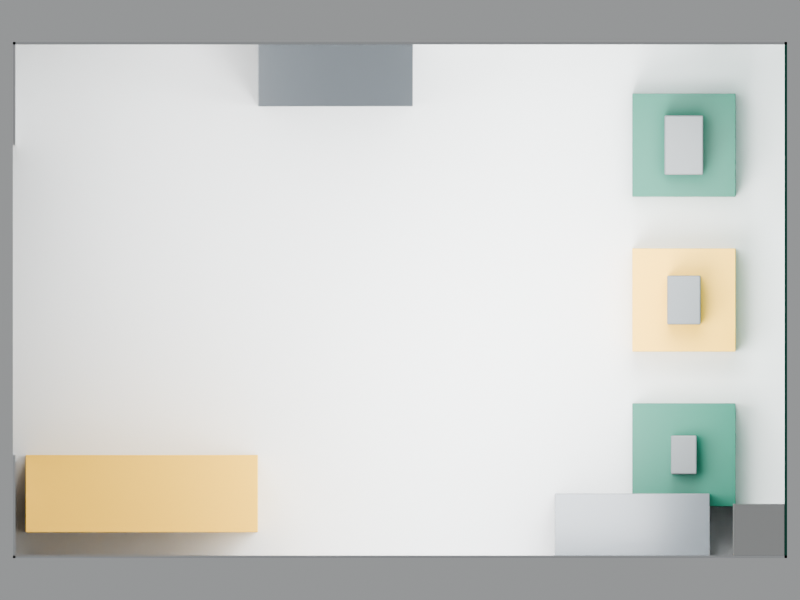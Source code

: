 # Source: booth.blend  (saved by Blender 4.2.66; exported with 4.5.12 LTS)
import bpy
from mathutils import Matrix  # noqa: F401  (used for matrix-valued properties, if any)

bpy.ops.wm.read_factory_settings(use_empty=True)
scene = bpy.context.scene
scene.name = 'Scene'

# ---- images (referenced by path relative to the original .blend; pixels are not part of the script)
import os
ASSET_DIR = os.environ.get("B2B_ASSET_DIR", "")  # directory of the original .blend (textures are referenced by path, not embedded)
HERE = os.path.dirname(os.path.abspath(__file__))  # packed textures are extracted next to this script under _unpacked/

def load_image(name, relpath, width, height, colorspace="sRGB"):
    """Load a texture the original file referenced (path relative to the .blend, or extracted next to this script)."""
    p = next((c for c in (os.path.join(HERE, relpath), os.path.join(ASSET_DIR, relpath)) if relpath and os.path.exists(c)), "")
    if p:
        img = bpy.data.images.load(p, check_existing=True)
        img.name = name
    else:  # same state as the original file: an image datablock whose file is absent (Cycles renders it pink)
        img = bpy.data.images.new(name, width, height)
        img.source = "FILE"
        img.filepath = "//" + (relpath or name)
    img.colorspace_settings.name = colorspace
    return img
img_logo_png = load_image('logo.png', '_unpacked/logo.f51faae1.png', 1800, 600, 'sRGB')

# ---- materials (node trees are filled in below, after node groups)
mat_mat_wall_white = bpy.data.materials.new('mat_wall_white')
mat_mat_brand_primary = bpy.data.materials.new('mat_brand_primary')
mat_mat_brand_primary.diffuse_color = (0.0137, 0.159, 0.107, 1.0)
mat_mat_floor = bpy.data.materials.new('mat_floor')
mat_mat_cabinet = bpy.data.materials.new('mat_cabinet')
mat_mat_brand_secondary = bpy.data.materials.new('mat_brand_secondary')
mat_mat_brand_secondary.diffuse_color = (0.8879, 0.5333, 0.07619, 1.0)
mat_mat_product = bpy.data.materials.new('mat_product')
mat_mat_column = bpy.data.materials.new('mat_column')
mat_mat_entrance_marker = bpy.data.materials.new('mat_entrance_marker')
mat_mat_logo = bpy.data.materials.new('mat_logo')

# ---- material node trees
mat_mat_wall_white.use_nodes = True; mat_mat_wall_white.node_tree.nodes.clear()
_N = mat_mat_wall_white.node_tree.nodes; _L = mat_mat_wall_white.node_tree.links
n0 = _N.new('ShaderNodeBsdfPrincipled'); n0.name = 'Principled BSDF'; n0.location = (10, 300)
n0.inputs[0].default_value = (0.82, 0.83, 0.84, 1.0)
n0.inputs[2].default_value = 0.6
n1 = _N.new('ShaderNodeOutputMaterial'); n1.name = 'Material Output'; n1.location = (300, 300)
_L.new(n0.outputs[0], n1.inputs[0])
n1.is_active_output = True
mat_mat_brand_primary.use_nodes = True; mat_mat_brand_primary.node_tree.nodes.clear()
_N = mat_mat_brand_primary.node_tree.nodes; _L = mat_mat_brand_primary.node_tree.links
n0 = _N.new('ShaderNodeBsdfPrincipled'); n0.name = 'Principled BSDF'; n0.location = (10, 300)
n0.inputs[0].default_value = (0.0137, 0.159, 0.107, 1.0)
n0.inputs[2].default_value = 0.45
n1 = _N.new('ShaderNodeOutputMaterial'); n1.name = 'Material Output'; n1.location = (300, 300)
_L.new(n0.outputs[0], n1.inputs[0])
n1.is_active_output = True
mat_mat_floor.use_nodes = True; mat_mat_floor.node_tree.nodes.clear()
_N = mat_mat_floor.node_tree.nodes; _L = mat_mat_floor.node_tree.links
n0 = _N.new('ShaderNodeBsdfPrincipled'); n0.name = 'Principled BSDF'; n0.location = (10, 300)
n0.inputs[0].default_value = (0.28, 0.29, 0.3, 1.0)
n1 = _N.new('ShaderNodeOutputMaterial'); n1.name = 'Material Output'; n1.location = (300, 300)
_L.new(n0.outputs[0], n1.inputs[0])
n1.is_active_output = True
mat_mat_cabinet.use_nodes = True; mat_mat_cabinet.node_tree.nodes.clear()
_N = mat_mat_cabinet.node_tree.nodes; _L = mat_mat_cabinet.node_tree.links
n0 = _N.new('ShaderNodeBsdfPrincipled'); n0.name = 'Principled BSDF'; n0.location = (10, 300)
n0.inputs[0].default_value = (0.09, 0.1, 0.11, 1.0)
n0.inputs[2].default_value = 0.35
n1 = _N.new('ShaderNodeOutputMaterial'); n1.name = 'Material Output'; n1.location = (300, 300)
_L.new(n0.outputs[0], n1.inputs[0])
n1.is_active_output = True
mat_mat_brand_secondary.use_nodes = True; mat_mat_brand_secondary.node_tree.nodes.clear()
_N = mat_mat_brand_secondary.node_tree.nodes; _L = mat_mat_brand_secondary.node_tree.links
n0 = _N.new('ShaderNodeBsdfPrincipled'); n0.name = 'Principled BSDF'; n0.location = (10, 300)
n0.inputs[0].default_value = (0.8879, 0.5333, 0.07619, 1.0)
n0.inputs[2].default_value = 0.4
n1 = _N.new('ShaderNodeOutputMaterial'); n1.name = 'Material Output'; n1.location = (300, 300)
_L.new(n0.outputs[0], n1.inputs[0])
n1.is_active_output = True
mat_mat_product.use_nodes = True; mat_mat_product.node_tree.nodes.clear()
_N = mat_mat_product.node_tree.nodes; _L = mat_mat_product.node_tree.links
n0 = _N.new('ShaderNodeBsdfPrincipled'); n0.name = 'Principled BSDF'; n0.location = (10, 300)
n0.inputs[0].default_value = (0.16, 0.17, 0.18, 1.0)
n0.inputs[2].default_value = 0.4
n1 = _N.new('ShaderNodeOutputMaterial'); n1.name = 'Material Output'; n1.location = (300, 300)
_L.new(n0.outputs[0], n1.inputs[0])
n1.is_active_output = True
mat_mat_column.use_nodes = True; mat_mat_column.node_tree.nodes.clear()
_N = mat_mat_column.node_tree.nodes; _L = mat_mat_column.node_tree.links
n0 = _N.new('ShaderNodeBsdfPrincipled'); n0.name = 'Principled BSDF'; n0.location = (10, 300)
n0.inputs[0].default_value = (0.75, 0.75, 0.74, 1.0)
n0.inputs[2].default_value = 0.6
n1 = _N.new('ShaderNodeOutputMaterial'); n1.name = 'Material Output'; n1.location = (300, 300)
_L.new(n0.outputs[0], n1.inputs[0])
n1.is_active_output = True
mat_mat_entrance_marker.use_nodes = True; mat_mat_entrance_marker.node_tree.nodes.clear()
_N = mat_mat_entrance_marker.node_tree.nodes; _L = mat_mat_entrance_marker.node_tree.links
n0 = _N.new('ShaderNodeBsdfPrincipled'); n0.name = 'Principled BSDF'; n0.location = (10, 300)
n0.inputs[0].default_value = (0.55, 0.55, 0.55, 1.0)
n0.inputs[2].default_value = 0.7
n1 = _N.new('ShaderNodeOutputMaterial'); n1.name = 'Material Output'; n1.location = (300, 300)
_L.new(n0.outputs[0], n1.inputs[0])
n1.is_active_output = True
mat_mat_logo.use_nodes = True; mat_mat_logo.node_tree.nodes.clear()
_N = mat_mat_logo.node_tree.nodes; _L = mat_mat_logo.node_tree.links
n0 = _N.new('ShaderNodeBsdfPrincipled'); n0.name = 'Principled BSDF'; n0.location = (10, 300)
n1 = _N.new('ShaderNodeOutputMaterial'); n1.name = 'Material Output'; n1.location = (300, 300)
n2 = _N.new('ShaderNodeTexImage'); n2.name = 'Image Texture'; n2.location = (0, 0)
n2.image = img_logo_png
_L.new(n0.outputs[0], n1.inputs[0])
_L.new(n2.outputs[0], n0.inputs[0])
_L.new(n2.outputs[1], n0.inputs[4])
n1.is_active_output = True

# ---- world
world_world = bpy.data.worlds.new('World'); scene.world = world_world
world_world.use_nodes = True; world_world.node_tree.nodes.clear()
_N = world_world.node_tree.nodes; _L = world_world.node_tree.links
n0 = _N.new('ShaderNodeBackground'); n0.name = 'Background'; n0.location = (10, 300)
n0.inputs[0].default_value = (0.85, 0.87, 0.88, 1.0)
n0.inputs[1].default_value = 0.35
n1 = _N.new('ShaderNodeOutputWorld'); n1.name = 'World Output'; n1.location = (300, 300)
_L.new(n0.outputs[0], n1.inputs[0])
n1.is_active_output = True

# ---- cameras
cam_cam_entrance = bpy.data.cameras.new('cam_entrance')
cam_cam_entrance.lens = 35.0
cam_cam_top = bpy.data.cameras.new('cam_top')
cam_cam_top.type = 'ORTHO'
cam_cam_top.ortho_scale = 6.2

# ---- lights
light_key = bpy.data.lights.new('key', 'AREA')
light_key.energy = 220.0
light_key.size = 2.0
light_fill = bpy.data.lights.new('fill', 'AREA')
light_fill.energy = 90.0
light_fill.size = 2.0
light_rim = bpy.data.lights.new('rim', 'AREA')
light_rim.energy = 120.0
light_rim.size = 1.5

# ---- meshes
me_booth_shell = bpy.data.meshes.new('booth_shell')
me_booth_shell.from_pydata([(-3.0, -2.0, -0.01), (-3.0, -2.0, 0.01), (-3.0, 2.0, -0.01), (-3.0, 2.0, 0.01), (3.0, -2.0, -0.01), (3.0, -2.0, 0.01), (3.0, 2.0, -0.01), (3.0, 2.0, 0.01), (2.98, -2.0, 0.01), (2.98, -2.0, 4.01), (2.98, 2.0, 0.01), (2.98, 2.0, 4.01), (3.0, -2.0, 0.01), (3.0, -2.0, 4.01), (3.0, 2.0, 0.01), (3.0, 2.0, 4.01), (-3.0, -2.0, 0.01), (-3.0, -2.0, 4.01), (-3.0, -1.98, 0.01), (-3.0, -1.98, 4.01), (3.0, -2.0, 0.01), (3.0, -2.0, 4.01), (3.0, -1.98, 0.01), (3.0, -1.98, 4.01), (-3.0, 1.98, 0.01), (-3.0, 1.98, 4.01), (-3.0, 2.0, 0.01), (-3.0, 2.0, 4.01), (3.0, 1.98, 0.01), (3.0, 1.98, 4.01), (3.0, 2.0, 0.01), (3.0, 2.0, 4.01), (-3.0, -2.0, 0.01), (-3.0, -2.0, 4.01), (-3.0, -1.2, 0.01), (-3.0, -1.2, 4.01), (-2.98, -2.0, 0.01), (-2.98, -2.0, 4.01), (-2.98, -1.2, 0.01), (-2.98, -1.2, 4.01), (-3.0, 1.2, 0.01), (-3.0, 1.2, 4.01), (-3.0, 2.0, 0.01), (-3.0, 2.0, 4.01), (-2.98, 1.2, 0.01), (-2.98, 1.2, 4.01), (-2.98, 2.0, 0.01), (-2.98, 2.0, 4.01)], [], [(0, 1, 3, 2), (2, 3, 7, 6), (6, 7, 5, 4), (4, 5, 1, 0), (2, 6, 4, 0), (7, 3, 1, 5), (8, 9, 11, 10), (10, 11, 15, 14), (14, 15, 13, 12), (12, 13, 9, 8), (10, 14, 12, 8), (15, 11, 9, 13), (16, 17, 19, 18), (18, 19, 23, 22), (22, 23, 21, 20), (20, 21, 17, 16), (18, 22, 20, 16), (23, 19, 17, 21), (24, 25, 27, 26), (26, 27, 31, 30), (30, 31, 29, 28), (28, 29, 25, 24), (26, 30, 28, 24), (31, 27, 25, 29), (32, 33, 35, 34), (34, 35, 39, 38), (38, 39, 37, 36), (36, 37, 33, 32), (34, 38, 36, 32), (39, 35, 33, 37), (40, 41, 43, 42), (42, 43, 47, 46), (46, 47, 45, 44), (44, 45, 41, 40), (42, 46, 44, 40), (47, 43, 41, 45)])
me_booth_shell.polygons.foreach_set('material_index', [0, 0, 1, 0, 2, 0, 1, 1, 1, 1, 1, 1, 0, 0, 1, 0, 0, 0, 0, 0, 1, 0, 0, 0, 0, 0, 0, 0, 0, 0, 0, 0, 0, 0, 0, 0])
me_booth_shell.materials.append(mat_mat_wall_white)
me_booth_shell.materials.append(mat_mat_brand_primary)
me_booth_shell.materials.append(mat_mat_floor)
me_booth_shell.update()
me_cabinet_01 = bpy.data.meshes.new('cabinet_01')
me_cabinet_01.from_pydata([(-0.6, -0.25, -1.0), (-0.6, -0.25, 1.0), (-0.6, 0.25, -1.0), (-0.6, 0.25, 1.0), (0.6, -0.25, -1.0), (0.6, -0.25, 1.0), (0.6, 0.25, -1.0), (0.6, 0.25, 1.0)], [], [(0, 1, 3, 2), (2, 3, 7, 6), (6, 7, 5, 4), (4, 5, 1, 0), (2, 6, 4, 0), (7, 3, 1, 5)])
me_cabinet_01.materials.append(mat_mat_cabinet)
me_cabinet_01.update()
me_cabinet_02 = bpy.data.meshes.new('cabinet_02')
me_cabinet_02.from_pydata([(-0.6, -0.25, -1.0), (-0.6, -0.25, 1.0), (-0.6, 0.25, -1.0), (-0.6, 0.25, 1.0), (0.6, -0.25, -1.0), (0.6, -0.25, 1.0), (0.6, 0.25, -1.0), (0.6, 0.25, 1.0)], [], [(0, 1, 3, 2), (2, 3, 7, 6), (6, 7, 5, 4), (4, 5, 1, 0), (2, 6, 4, 0), (7, 3, 1, 5)])
me_cabinet_02.materials.append(mat_mat_cabinet)
me_cabinet_02.update()
me_counter = bpy.data.meshes.new('counter')
me_counter.from_pydata([(-0.9, -0.3, -0.5), (-0.9, -0.3, 0.5), (-0.9, 0.3, -0.5), (-0.9, 0.3, 0.5), (0.9, -0.3, -0.5), (0.9, -0.3, 0.5), (0.9, 0.3, -0.5), (0.9, 0.3, 0.5)], [], [(0, 1, 3, 2), (2, 3, 7, 6), (6, 7, 5, 4), (4, 5, 1, 0), (2, 6, 4, 0), (7, 3, 1, 5)])
me_counter.materials.append(mat_mat_brand_secondary)
me_counter.update()
me_plinth_01 = bpy.data.meshes.new('plinth_01')
me_plinth_01.from_pydata([(-0.4, -0.4, -0.2), (-0.4, -0.4, 0.2), (-0.4, 0.4, -0.2), (-0.4, 0.4, 0.2), (0.4, -0.4, -0.2), (0.4, -0.4, 0.2), (0.4, 0.4, -0.2), (0.4, 0.4, 0.2)], [], [(0, 1, 3, 2), (2, 3, 7, 6), (6, 7, 5, 4), (4, 5, 1, 0), (2, 6, 4, 0), (7, 3, 1, 5)])
me_plinth_01.materials.append(mat_mat_brand_primary)
me_plinth_01.update()
me_plinth_02 = bpy.data.meshes.new('plinth_02')
me_plinth_02.from_pydata([(-0.4, -0.4, -0.2), (-0.4, -0.4, 0.2), (-0.4, 0.4, -0.2), (-0.4, 0.4, 0.2), (0.4, -0.4, -0.2), (0.4, -0.4, 0.2), (0.4, 0.4, -0.2), (0.4, 0.4, 0.2)], [], [(0, 1, 3, 2), (2, 3, 7, 6), (6, 7, 5, 4), (4, 5, 1, 0), (2, 6, 4, 0), (7, 3, 1, 5)])
me_plinth_02.materials.append(mat_mat_brand_secondary)
me_plinth_02.update()
me_plinth_03 = bpy.data.meshes.new('plinth_03')
me_plinth_03.from_pydata([(-0.4, -0.4, -0.2), (-0.4, -0.4, 0.2), (-0.4, 0.4, -0.2), (-0.4, 0.4, 0.2), (0.4, -0.4, -0.2), (0.4, -0.4, 0.2), (0.4, 0.4, -0.2), (0.4, 0.4, 0.2)], [], [(0, 1, 3, 2), (2, 3, 7, 6), (6, 7, 5, 4), (4, 5, 1, 0), (2, 6, 4, 0), (7, 3, 1, 5)])
me_plinth_03.materials.append(mat_mat_brand_primary)
me_plinth_03.update()
me_product_01 = bpy.data.meshes.new('product_01')
me_product_01.from_pydata([(-0.1, -0.15, -0.125), (-0.1, -0.15, 0.125), (-0.1, 0.15, -0.125), (-0.1, 0.15, 0.125), (0.1, -0.15, -0.125), (0.1, -0.15, 0.125), (0.1, 0.15, -0.125), (0.1, 0.15, 0.125)], [], [(0, 1, 3, 2), (2, 3, 7, 6), (6, 7, 5, 4), (4, 5, 1, 0), (2, 6, 4, 0), (7, 3, 1, 5)])
me_product_01.materials.append(mat_mat_product)
me_product_01.update()
me_product_02 = bpy.data.meshes.new('product_02')
me_product_02.from_pydata([(-0.13, -0.19, -0.16), (-0.13, -0.19, 0.16), (-0.13, 0.19, -0.16), (-0.13, 0.19, 0.16), (0.13, -0.19, -0.16), (0.13, -0.19, 0.16), (0.13, 0.19, -0.16), (0.13, 0.19, 0.16)], [], [(0, 1, 3, 2), (2, 3, 7, 6), (6, 7, 5, 4), (4, 5, 1, 0), (2, 6, 4, 0), (7, 3, 1, 5)])
me_product_02.materials.append(mat_mat_product)
me_product_02.update()
me_product_03 = bpy.data.meshes.new('product_03')
me_product_03.from_pydata([(-0.15, -0.23, -0.19), (-0.15, -0.23, 0.19), (-0.15, 0.23, -0.19), (-0.15, 0.23, 0.19), (0.15, -0.23, -0.19), (0.15, -0.23, 0.19), (0.15, 0.23, -0.19), (0.15, 0.23, 0.19)], [], [(0, 1, 3, 2), (2, 3, 7, 6), (6, 7, 5, 4), (4, 5, 1, 0), (2, 6, 4, 0), (7, 3, 1, 5)])
me_product_03.materials.append(mat_mat_product)
me_product_03.update()
me_column = bpy.data.meshes.new('column')
me_column.from_pydata([(-0.2, -0.2, -2.0), (-0.2, -0.2, 2.0), (-0.2, 0.2, -2.0), (-0.2, 0.2, 2.0), (0.2, -0.2, -2.0), (0.2, -0.2, 2.0), (0.2, 0.2, -2.0), (0.2, 0.2, 2.0)], [], [(0, 1, 3, 2), (2, 3, 7, 6), (6, 7, 5, 4), (4, 5, 1, 0), (2, 6, 4, 0), (7, 3, 1, 5)])
me_column.materials.append(mat_mat_column)
me_column.update()
me_entrance_zone = bpy.data.meshes.new('entrance_zone')
me_entrance_zone.from_pydata([(-0.06, -1.2, -0.005), (-0.06, -1.2, 0.005), (-0.06, 1.2, -0.005), (-0.06, 1.2, 0.005), (0.06, -1.2, -0.005), (0.06, -1.2, 0.005), (0.06, 1.2, -0.005), (0.06, 1.2, 0.005)], [], [(0, 1, 3, 2), (2, 3, 7, 6), (6, 7, 5, 4), (4, 5, 1, 0), (2, 6, 4, 0), (7, 3, 1, 5)])
me_entrance_zone.materials.append(mat_mat_entrance_marker)
me_entrance_zone.update()
me_logo_decal = bpy.data.meshes.new('logo_decal')
me_logo_decal.from_pydata([(2.979, -0.45, 2.45), (2.979, 0.45, 2.45), (2.979, 0.45, 2.75), (2.979, -0.45, 2.75)], [], [(0, 3, 2, 1)])
_uv = me_logo_decal.uv_layers.new(name='UVMap')
_uv.uv.foreach_set('vector', [1.0, 0.0, 0.0, 0.0, 0.0, 1.0, 1.0, 1.0])
me_logo_decal.materials.append(mat_mat_logo)
me_logo_decal.update()

# ---- objects
ob_booth_shell = bpy.data.objects.new('booth_shell', me_booth_shell)
ob_cabinet_01 = bpy.data.objects.new('cabinet_01', me_cabinet_01)
ob_cabinet_02 = bpy.data.objects.new('cabinet_02', me_cabinet_02)
ob_counter = bpy.data.objects.new('counter', me_counter)
ob_plinth_01 = bpy.data.objects.new('plinth_01', me_plinth_01)
ob_plinth_02 = bpy.data.objects.new('plinth_02', me_plinth_02)
ob_plinth_03 = bpy.data.objects.new('plinth_03', me_plinth_03)
ob_product_01 = bpy.data.objects.new('product_01', me_product_01)
ob_product_02 = bpy.data.objects.new('product_02', me_product_02)
ob_product_03 = bpy.data.objects.new('product_03', me_product_03)
ob_column = bpy.data.objects.new('column', me_column)
ob_entrance_zone = bpy.data.objects.new('entrance_zone', me_entrance_zone)
ob_lighting = bpy.data.objects.new('lighting', None)
ob_light_key = bpy.data.objects.new('light_key', light_key)
ob_light_fill = bpy.data.objects.new('light_fill', light_fill)
ob_light_rim = bpy.data.objects.new('light_rim', light_rim)
ob_logo_decal = bpy.data.objects.new('logo_decal', me_logo_decal)
ob_cam_entrance = bpy.data.objects.new('cam_entrance', cam_cam_entrance)
ob_cam_top = bpy.data.objects.new('cam_top', cam_cam_top)

# ---- transforms, parenting, visibility, modifiers, constraints
ob_booth_shell.location = (0.0, 0.0, -0.01)
ob_cabinet_01.location = (1.8, -1.75, 1.0)
_m = ob_cabinet_01.modifiers.new('bevel', 'BEVEL')
_m.width = 0.006
_m.width_pct = 0.006
_m.segments = 2
ob_cabinet_02.location = (-0.5, 1.75, 1.0)
_m = ob_cabinet_02.modifiers.new('bevel', 'BEVEL')
_m.width = 0.006
_m.width_pct = 0.006
_m.segments = 2
ob_counter.location = (-2.0, -1.5, 0.5)
_m = ob_counter.modifiers.new('bevel', 'BEVEL')
_m.width = 0.006
_m.width_pct = 0.006
_m.segments = 2
ob_plinth_01.location = (2.2, -1.2, 0.2)
_m = ob_plinth_01.modifiers.new('bevel', 'BEVEL')
_m.width = 0.004
_m.width_pct = 0.004
_m.segments = 2
ob_plinth_02.location = (2.2, 0.0, 0.2)
_m = ob_plinth_02.modifiers.new('bevel', 'BEVEL')
_m.width = 0.004
_m.width_pct = 0.004
_m.segments = 2
ob_plinth_03.location = (2.2, 1.2, 0.2)
_m = ob_plinth_03.modifiers.new('bevel', 'BEVEL')
_m.width = 0.004
_m.width_pct = 0.004
_m.segments = 2
ob_product_01.location = (2.2, -1.2, 0.525)
_m = ob_product_01.modifiers.new('bevel', 'BEVEL')
_m.width = 0.01
_m.width_pct = 0.01
_m.segments = 2
ob_product_02.location = (2.2, 0.0, 0.56)
_m = ob_product_02.modifiers.new('bevel', 'BEVEL')
_m.width = 0.01
_m.width_pct = 0.01
_m.segments = 2
ob_product_03.location = (2.2, 1.2, 0.59)
_m = ob_product_03.modifiers.new('bevel', 'BEVEL')
_m.width = 0.01
_m.width_pct = 0.01
_m.segments = 2
ob_column.location = (2.78, -1.78, 2.0)
_m = ob_column.modifiers.new('bevel', 'BEVEL')
_m.width = 0.004
_m.width_pct = 0.004
_m.segments = 2
ob_entrance_zone.location = (7.06, 0.0, 0.005)
ob_lighting.location = (0.0, 0.0, 0.0)
ob_light_key.parent = ob_lighting
ob_light_key.location = (1.0, -1.0, 3.2)
ob_light_key.rotation_euler = (0.4636, -0.0, 0.0)
ob_light_fill.parent = ob_lighting
ob_light_fill.location = (-2.0, 1.2, 2.6)
ob_light_fill.rotation_euler = (1.162, 3.877e-08, -1.951)
ob_light_rim.parent = ob_lighting
ob_light_rim.location = (2.0, 1.0, 3.0)
ob_light_rim.rotation_euler = (0.6659, -2.985e-08, 2.356)
ob_logo_decal.location = (0.0, 0.0, 0.0)
ob_cam_entrance.location = (-1.5, 0.0, 1.6)
ob_cam_entrance.rotation_euler = (1.388, -6.48e-08, -1.571)
ob_cam_top.location = (0.0, 0.0, 6.0)

# ---- collection membership
scene.collection.objects.link(ob_booth_shell)
scene.collection.objects.link(ob_cabinet_01)
scene.collection.objects.link(ob_cabinet_02)
scene.collection.objects.link(ob_counter)
scene.collection.objects.link(ob_plinth_01)
scene.collection.objects.link(ob_plinth_02)
scene.collection.objects.link(ob_plinth_03)
scene.collection.objects.link(ob_product_01)
scene.collection.objects.link(ob_product_02)
scene.collection.objects.link(ob_product_03)
scene.collection.objects.link(ob_column)
scene.collection.objects.link(ob_entrance_zone)
scene.collection.objects.link(ob_lighting)
scene.collection.objects.link(ob_light_key)
scene.collection.objects.link(ob_light_fill)
scene.collection.objects.link(ob_light_rim)
scene.collection.objects.link(ob_logo_decal)
scene.collection.objects.link(ob_cam_entrance)
scene.collection.objects.link(ob_cam_top)

# ---- scene / render settings (as saved in the file)
scene.camera = ob_cam_top
scene.frame_start = 1; scene.frame_end = 250; scene.frame_set(1)
scene.render.engine = 'CYCLES'
scene.render.image_settings.color_mode = 'RGB'
scene.render.resolution_x = 2048
scene.render.resolution_y = 1536
scene.cycles.samples = 64
scene.view_settings.look = 'AgX - Medium High Contrast'
bpy.context.view_layer.update()
